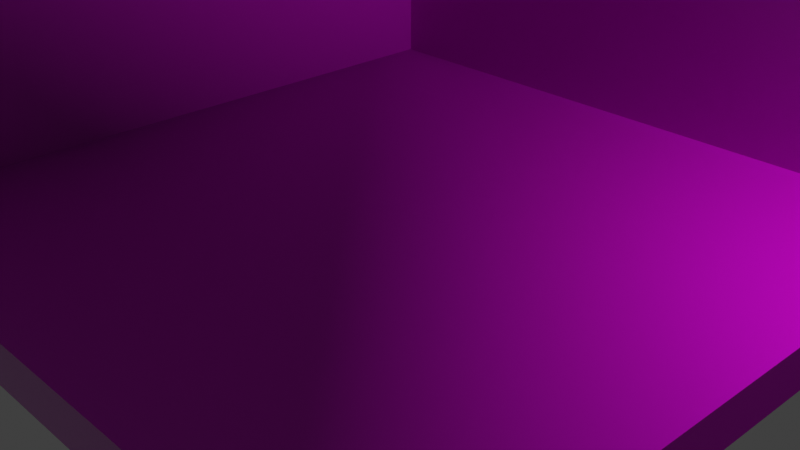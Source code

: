 # Source: room.blend  (saved by Blender 3.0.42; exported with 4.5.12 LTS)
import bpy
from mathutils import Matrix  # noqa: F401  (used for matrix-valued properties, if any)

bpy.ops.wm.read_factory_settings(use_empty=True)
scene = bpy.context.scene
scene.name = 'Scene'

# ---- collections
col_collection = bpy.data.collections.new('Collection'); scene.collection.children.link(col_collection)

# ---- images (referenced by path relative to the original .blend; pixels are not part of the script)
import os
ASSET_DIR = os.environ.get("B2B_ASSET_DIR", "")  # directory of the original .blend (textures are referenced by path, not embedded)
HERE = os.path.dirname(os.path.abspath(__file__))  # packed textures are extracted next to this script under _unpacked/

def load_image(name, relpath, width, height, colorspace="sRGB"):
    """Load a texture the original file referenced (path relative to the .blend, or extracted next to this script)."""
    p = next((c for c in (os.path.join(HERE, relpath), os.path.join(ASSET_DIR, relpath)) if relpath and os.path.exists(c)), "")
    if p:
        img = bpy.data.images.load(p, check_existing=True)
        img.name = name
    else:  # same state as the original file: an image datablock whose file is absent (Cycles renders it pink)
        img = bpy.data.images.new(name, width, height)
        img.source = "FILE"
        img.filepath = "//" + (relpath or name)
    img.colorspace_settings.name = colorspace
    return img
img_concrete036_1k_normalgl_jpg = load_image('Concrete036_1K_NormalGL.jpg', 'Concrete036_1K_NormalGL.jpg', 1024, 1024, 'sRGB')
img_concrete036_1k_color_jpg = load_image('Concrete036_1K_Color.jpg', 'Concrete036_1K_Color.jpg', 1024, 1024, 'sRGB')
img_plasterplain001_col_1k_metalness_jpg = load_image('PlasterPlain001_COL_1K_METALNESS.jpg', 'PlasterPlain001_COL_1K_METALNESS.jpg', 1024, 1024, 'sRGB')
img_plasterplain001_nrm_1k_metalness_jpg = load_image('PlasterPlain001_NRM_1K_METALNESS.jpg', 'PlasterPlain001_NRM_1K_METALNESS.jpg', 1024, 1024, 'sRGB')
img_tilesslatesquare001_col_1k_metalness_jpg_001 = load_image('TilesSlateSquare001_COL_1K_METALNESS.jpg.001', 'TilesSlateSquare001_COL_1K_METALNESS.jpg', 1024, 1024, 'sRGB')

# ---- materials (node trees are filled in below, after node groups)
mat_concrete = bpy.data.materials.new('Concrete')
mat_concrete.use_transparent_shadow = False
mat_wall = bpy.data.materials.new('Wall')
mat_wall.use_transparent_shadow = False
mat_floor = bpy.data.materials.new('Floor')
mat_floor.use_transparent_shadow = False

# ---- material node trees
mat_concrete.use_nodes = True; mat_concrete.node_tree.nodes.clear()
_N = mat_concrete.node_tree.nodes; _L = mat_concrete.node_tree.links
n0 = _N.new('ShaderNodeBsdfPrincipled'); n0.name = 'Principled BSDF'; n0.location = (125, 300)
n0.distribution = 'GGX'
n0.subsurface_method = 'RANDOM_WALK_SKIN'
n0.inputs[2].default_value = 0.1
n0.inputs[3].default_value = 1.45
n0.inputs[27].default_value = (0.0, 0.0, 0.0, 1.0)
n0.inputs[28].default_value = 1.0
n1 = _N.new('ShaderNodeOutputMaterial'); n1.name = 'Material Output'; n1.location = (415, 300)
n2 = _N.new('ShaderNodeNormalMap'); n2.name = 'Normal Map'; n2.location = (-105, -94)
n3 = _N.new('ShaderNodeTexImage'); n3.name = 'Image Texture.001'; n3.location = (-425, -80)
n3.image = img_concrete036_1k_normalgl_jpg
n4 = _N.new('ShaderNodeTexImage'); n4.name = 'Image Texture'; n4.location = (-358, 230)
n4.image = img_concrete036_1k_color_jpg
_L.new(n0.outputs[0], n1.inputs[0])
_L.new(n4.outputs[0], n0.inputs[0])
_L.new(n2.outputs[0], n0.inputs[5])
_L.new(n3.outputs[0], n2.inputs[1])
n1.is_active_output = True
mat_wall.use_nodes = True; mat_wall.node_tree.nodes.clear()
_N = mat_wall.node_tree.nodes; _L = mat_wall.node_tree.links
n0 = _N.new('ShaderNodeBsdfPrincipled'); n0.name = 'Principled BSDF'; n0.location = (180, 300)
n0.distribution = 'GGX'
n0.subsurface_method = 'RANDOM_WALK_SKIN'
n0.inputs[2].default_value = 0.8136
n0.inputs[3].default_value = 1.45
n0.inputs[13].default_value = 0.5045
n0.inputs[27].default_value = (0.0, 0.0, 0.0, 1.0)
n0.inputs[28].default_value = 1.0
n1 = _N.new('ShaderNodeOutputMaterial'); n1.name = 'Material Output'; n1.location = (470, 300)
n2 = _N.new('ShaderNodeTexImage'); n2.name = 'Image Texture'; n2.location = (-427, 209)
n2.image = img_plasterplain001_col_1k_metalness_jpg
n3 = _N.new('ShaderNodeTexImage'); n3.name = 'Image Texture.001'; n3.location = (-430, -88)
n3.image = img_plasterplain001_nrm_1k_metalness_jpg
n4 = _N.new('ShaderNodeNormalMap'); n4.name = 'Normal Map'; n4.location = (-34, -50)
_L.new(n0.outputs[0], n1.inputs[0])
_L.new(n2.outputs[0], n0.inputs[0])
_L.new(n4.outputs[0], n0.inputs[5])
_L.new(n3.outputs[0], n4.inputs[1])
n1.is_active_output = True
mat_floor.use_nodes = True; mat_floor.node_tree.nodes.clear()
_N = mat_floor.node_tree.nodes; _L = mat_floor.node_tree.links
n0 = _N.new('ShaderNodeTexImage'); n0.name = 'Image Texture.001'; n0.location = (-669, -272)
n0.image = img_tilesslatesquare001_col_1k_metalness_jpg_001
n1 = _N.new('ShaderNodeOutputMaterial'); n1.name = 'Material Output'; n1.location = (300, 300)
n2 = _N.new('ShaderNodeNormalMap'); n2.name = 'Normal Map'; n2.location = (-230, -276)
n3 = _N.new('ShaderNodeBsdfPrincipled'); n3.name = 'Principled BSDF'; n3.location = (10, 300)
n3.distribution = 'GGX'
n3.subsurface_method = 'RANDOM_WALK_SKIN'
n3.inputs[3].default_value = 1.45
n3.inputs[27].default_value = (0.0, 0.0, 0.0, 1.0)
n3.inputs[28].default_value = 1.0
n4 = _N.new('ShaderNodeTexImage'); n4.name = 'Image Texture'; n4.location = (-633, 135)
n4.image = img_tilesslatesquare001_col_1k_metalness_jpg_001
_L.new(n3.outputs[0], n1.inputs[0])
_L.new(n0.outputs[0], n2.inputs[1])
_L.new(n2.outputs[0], n3.inputs[5])
_L.new(n4.outputs[0], n3.inputs[0])
n1.is_active_output = True

# ---- world
world_world = bpy.data.worlds.new('World'); scene.world = world_world
world_world.use_nodes = True; world_world.node_tree.nodes.clear()
_N = world_world.node_tree.nodes; _L = world_world.node_tree.links
n0 = _N.new('ShaderNodeOutputWorld'); n0.name = 'World Output'; n0.location = (300, 300)
n1 = _N.new('ShaderNodeBackground'); n1.name = 'Background'; n1.location = (10, 300)
n1.inputs[0].default_value = (0.05088, 0.05088, 0.05088, 1.0)
_L.new(n1.outputs[0], n0.inputs[0])
n0.is_active_output = True
world_world.color = (0.05088, 0.05088, 0.05088)
world_world.use_sun_shadow = False
world_world.sun_shadow_jitter_overblur = 0.0

# ---- cameras
cam_camera = bpy.data.cameras.new('Camera')
cam_camera.clip_end = 100.0
cam_camera.ortho_scale = 7.314

# ---- lights
light_light = bpy.data.lights.new('Light', 'POINT')
light_light.transmission_factor = 0.0
light_light.energy = 1000.0
light_light.shadow_soft_size = 0.1
light_light.shadow_maximum_resolution = 0.006
light_light.use_absolute_resolution = True

# ---- meshes
me_plane_003 = bpy.data.meshes.new('Plane.003')
me_plane_003.from_pydata([(-1.0, -1.0, 0.0), (1.0, -1.0, 0.0), (-1.0, 1.0, 0.0), (1.0, 1.0, 0.0), (-1.0, -1.0, 1.5), (-1.0, 1.0, 1.5), (1.0, 1.0, 1.5), (-1.075, -1.0, -0.125), (1.0, -1.0, -0.125), (-1.075, 1.075, -0.125), (1.0, 1.075, -0.125), (-1.075, -1.0, 1.5), (-1.075, 1.075, 1.5), (1.0, 1.075, 1.5)], [], [(0, 1, 3, 2), (2, 3, 6, 5), (0, 2, 5, 4), (7, 9, 10, 8), (9, 12, 13, 10), (7, 11, 12, 9), (1, 0, 7, 8), (3, 1, 8, 10), (4, 5, 12, 11), (5, 6, 13, 12), (6, 3, 10, 13), (0, 4, 11, 7)])
me_plane_003.polygons.foreach_set('material_index', [2, 1, 1, 0, 0, 0, 0, 0, 0, 0, 0, 0])
_uv = me_plane_003.uv_layers.new(name='UVMap')
_uv.uv.foreach_set('vector', [0.9999, 0.0001, 0.9999, 0.9999, 9.998e-05, 0.9999, 0.0001, 9.998e-05, 0.625, 7.904e-05, 0.625, 0.9999, -0.1249, 0.9999, -0.1249, 7.911e-05, 0.625, 7.904e-05, 0.625, 0.9999, -0.1249, 0.9999, -0.1249, 7.911e-05, 0.05682, 0.0, 0.05682, 0.9432, 1.0, 0.9432, 1.0, 0.0, 0.03417, 0.05689, 0.7727, 0.05689, 0.7727, 0.9999, 0.03417, 0.9999, 0.03417, 8.117e-05, 0.7727, 8.118e-05, 0.7727, 0.9431, 0.03417, 0.9431, 3.015e-05, 1.0, 3.058e-05, 0.09093, 0.05685, 0.05684, 0.05685, 1.0, 0.09093, 3.029e-05, 1.0, 3.015e-05, 1.0, 0.05685, 0.05685, 0.05685, 0.5479, 0.6027, 0.5479, 0.05486, 0.5685, 0.03432, 0.5685, 0.6027, 0.5479, 0.05486, 7.762e-05, 0.05486, 7.762e-05, 0.03432, 0.5685, 0.03432, 3.764e-05, 1.172, 3.714e-05, 0.138, 0.05176, 0.05176, 0.05176, 1.172, 0.5479, 0.9451, 0.5479, 0.5342, 0.5685, 0.5342, 0.5685, 0.9794])
me_plane_003.materials.append(mat_concrete)
me_plane_003.materials.append(mat_wall)
me_plane_003.materials.append(mat_floor)
me_plane_003.update()

# ---- objects
ob_plane = bpy.data.objects.new('Plane', me_plane_003)
ob_light = bpy.data.objects.new('Light', light_light)
ob_camera = bpy.data.objects.new('Camera', cam_camera)

# ---- transforms, parenting, visibility, modifiers, constraints
ob_plane.location = (0.0, 0.0, 0.0)
ob_plane.scale = (4.0, 4.0, 4.0)
ob_light.location = (4.076, 1.005, 5.904)
ob_light.rotation_euler = (0.6503, 0.05522, 1.866)
ob_light.lock_rotations_4d = False
ob_light.empty_display_type = 'ARROWS'
ob_light.color = (0.0, 0.0, 0.0, 0.0)
ob_light.lineart.crease_threshold = 0.0
ob_camera.location = (7.359, -6.926, 4.958)
ob_camera.rotation_euler = (1.109, 0.0, 0.8149)
ob_camera.lock_rotations_4d = False
ob_camera.empty_display_type = 'ARROWS'
ob_camera.color = (0.0, 0.0, 0.0, 0.0)
ob_camera.display_type = 'WIRE'
ob_camera.lineart.crease_threshold = 0.0

# ---- collection membership
scene.collection.objects.link(ob_plane)
col_collection.objects.link(ob_light)
col_collection.objects.link(ob_camera)

# ---- scene / render settings (as saved in the file)
scene.camera = ob_camera
scene.frame_start = 1; scene.frame_end = 250; scene.frame_set(154)
scene.render.engine = 'BLENDER_EEVEE_NEXT'
scene.cycles.sampling_pattern = 'TABULATED_SOBOL'
scene.cycles.use_light_tree = False
scene.view_settings.view_transform = 'Standard'
bpy.context.view_layer.update()

